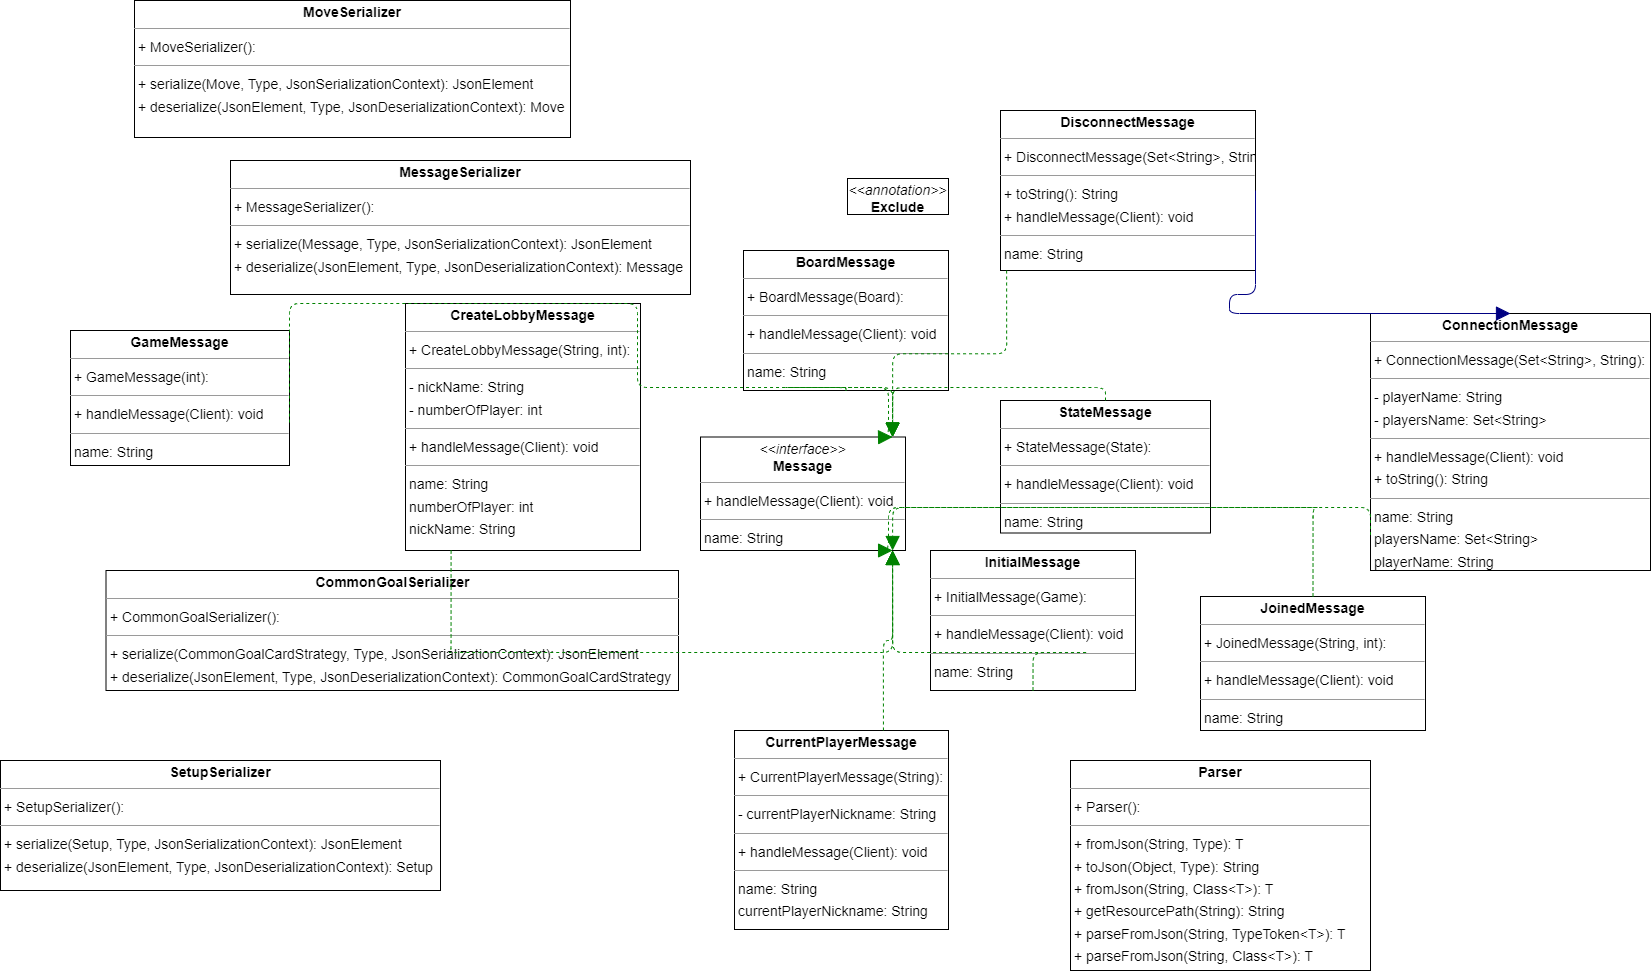

The diagram above was exported from draw.io. Its source (the exported page's mxGraphModel, read from the mxfile embedded in the PNG):
<mxGraphModel dx="2156" dy="1234" grid="1" gridSize="10" guides="1" tooltips="1" connect="1" arrows="1" fold="1" page="0" pageScale="1" pageWidth="827" pageHeight="1169" background="none" math="0" shadow="0">
  <root>
    <mxCell id="0" />
    <mxCell id="1" parent="0" />
    <mxCell id="node0" value="&lt;p style=&quot;margin:0px;margin-top:4px;text-align:center;&quot;&gt;&lt;b&gt;BoardMessage&lt;/b&gt;&lt;/p&gt;&lt;hr size=&quot;1&quot;/&gt;&lt;p style=&quot;margin:0 0 0 4px;line-height:1.6;&quot;&gt;+ BoardMessage(Board): &lt;/p&gt;&lt;hr size=&quot;1&quot;/&gt;&lt;p style=&quot;margin:0 0 0 4px;line-height:1.6;&quot;&gt;+ handleMessage(Client): void&lt;/p&gt;&lt;hr size=&quot;1&quot;/&gt;&lt;p style=&quot;margin:0 0 0 4px;line-height:1.6;&quot;&gt; name: String&lt;/p&gt;" style="verticalAlign=top;align=left;overflow=fill;fontSize=14;fontFamily=Helvetica;html=1;rounded=0;shadow=0;comic=0;labelBackgroundColor=none;strokeWidth=1;" parent="1" vertex="1">
      <mxGeometry x="553" y="210" width="205" height="140" as="geometry" />
    </mxCell>
    <mxCell id="node7" value="&lt;p style=&quot;margin:0px;margin-top:4px;text-align:center;&quot;&gt;&lt;b&gt;CommonGoalSerializer&lt;/b&gt;&lt;/p&gt;&lt;hr size=&quot;1&quot;/&gt;&lt;p style=&quot;margin:0 0 0 4px;line-height:1.6;&quot;&gt;+ CommonGoalSerializer(): &lt;/p&gt;&lt;hr size=&quot;1&quot;/&gt;&lt;p style=&quot;margin:0 0 0 4px;line-height:1.6;&quot;&gt;+ serialize(CommonGoalCardStrategy, Type, JsonSerializationContext): JsonElement&lt;br/&gt;+ deserialize(JsonElement, Type, JsonDeserializationContext): CommonGoalCardStrategy&lt;/p&gt;" style="verticalAlign=top;align=left;overflow=fill;fontSize=14;fontFamily=Helvetica;html=1;rounded=0;shadow=0;comic=0;labelBackgroundColor=none;strokeWidth=1;" parent="1" vertex="1">
      <mxGeometry x="-84.5" y="530" width="572.5" height="120" as="geometry" />
    </mxCell>
    <mxCell id="node5" value="&lt;p style=&quot;margin:0px;margin-top:4px;text-align:center;&quot;&gt;&lt;b&gt;ConnectionMessage&lt;/b&gt;&lt;/p&gt;&lt;hr size=&quot;1&quot;/&gt;&lt;p style=&quot;margin:0 0 0 4px;line-height:1.6;&quot;&gt;+ ConnectionMessage(Set&amp;lt;String&amp;gt;, String): &lt;/p&gt;&lt;hr size=&quot;1&quot;/&gt;&lt;p style=&quot;margin:0 0 0 4px;line-height:1.6;&quot;&gt;- playerName: String&lt;br/&gt;- playersName: Set&amp;lt;String&amp;gt;&lt;/p&gt;&lt;hr size=&quot;1&quot;/&gt;&lt;p style=&quot;margin:0 0 0 4px;line-height:1.6;&quot;&gt;+ handleMessage(Client): void&lt;br/&gt;+ toString(): String&lt;/p&gt;&lt;hr size=&quot;1&quot;/&gt;&lt;p style=&quot;margin:0 0 0 4px;line-height:1.6;&quot;&gt; name: String&lt;br/&gt; playersName: Set&amp;lt;String&amp;gt;&lt;br/&gt; playerName: String&lt;/p&gt;" style="verticalAlign=top;align=left;overflow=fill;fontSize=14;fontFamily=Helvetica;html=1;rounded=0;shadow=0;comic=0;labelBackgroundColor=none;strokeWidth=1;" parent="1" vertex="1">
      <mxGeometry x="1180" y="273" width="280" height="257" as="geometry" />
    </mxCell>
    <mxCell id="node2" value="&lt;p style=&quot;margin:0px;margin-top:4px;text-align:center;&quot;&gt;&lt;b&gt;CreateLobbyMessage&lt;/b&gt;&lt;/p&gt;&lt;hr size=&quot;1&quot;/&gt;&lt;p style=&quot;margin:0 0 0 4px;line-height:1.6;&quot;&gt;+ CreateLobbyMessage(String, int): &lt;/p&gt;&lt;hr size=&quot;1&quot;/&gt;&lt;p style=&quot;margin:0 0 0 4px;line-height:1.6;&quot;&gt;- nickName: String&lt;br/&gt;- numberOfPlayer: int&lt;/p&gt;&lt;hr size=&quot;1&quot;/&gt;&lt;p style=&quot;margin:0 0 0 4px;line-height:1.6;&quot;&gt;+ handleMessage(Client): void&lt;/p&gt;&lt;hr size=&quot;1&quot;/&gt;&lt;p style=&quot;margin:0 0 0 4px;line-height:1.6;&quot;&gt; name: String&lt;br/&gt; numberOfPlayer: int&lt;br/&gt; nickName: String&lt;/p&gt;" style="verticalAlign=top;align=left;overflow=fill;fontSize=14;fontFamily=Helvetica;html=1;rounded=0;shadow=0;comic=0;labelBackgroundColor=none;strokeWidth=1;" parent="1" vertex="1">
      <mxGeometry x="215" y="263" width="235" height="247" as="geometry" />
    </mxCell>
    <mxCell id="node3" value="&lt;p style=&quot;margin:0px;margin-top:4px;text-align:center;&quot;&gt;&lt;b&gt;CurrentPlayerMessage&lt;/b&gt;&lt;/p&gt;&lt;hr size=&quot;1&quot;/&gt;&lt;p style=&quot;margin:0 0 0 4px;line-height:1.6;&quot;&gt;+ CurrentPlayerMessage(String): &lt;/p&gt;&lt;hr size=&quot;1&quot;/&gt;&lt;p style=&quot;margin:0 0 0 4px;line-height:1.6;&quot;&gt;- currentPlayerNickname: String&lt;/p&gt;&lt;hr size=&quot;1&quot;/&gt;&lt;p style=&quot;margin:0 0 0 4px;line-height:1.6;&quot;&gt;+ handleMessage(Client): void&lt;/p&gt;&lt;hr size=&quot;1&quot;/&gt;&lt;p style=&quot;margin:0 0 0 4px;line-height:1.6;&quot;&gt; name: String&lt;br/&gt; currentPlayerNickname: String&lt;/p&gt;" style="verticalAlign=top;align=left;overflow=fill;fontSize=14;fontFamily=Helvetica;html=1;rounded=0;shadow=0;comic=0;labelBackgroundColor=none;strokeWidth=1;" parent="1" vertex="1">
      <mxGeometry x="544" y="690" width="214" height="199" as="geometry" />
    </mxCell>
    <mxCell id="node15" value="&lt;p style=&quot;margin:0px;margin-top:4px;text-align:center;&quot;&gt;&lt;b&gt;DisconnectMessage&lt;/b&gt;&lt;/p&gt;&lt;hr size=&quot;1&quot;/&gt;&lt;p style=&quot;margin:0 0 0 4px;line-height:1.6;&quot;&gt;+ DisconnectMessage(Set&amp;lt;String&amp;gt;, String): &lt;/p&gt;&lt;hr size=&quot;1&quot;/&gt;&lt;p style=&quot;margin:0 0 0 4px;line-height:1.6;&quot;&gt;+ toString(): String&lt;br/&gt;+ handleMessage(Client): void&lt;/p&gt;&lt;hr size=&quot;1&quot;/&gt;&lt;p style=&quot;margin:0 0 0 4px;line-height:1.6;&quot;&gt; name: String&lt;/p&gt;" style="verticalAlign=top;align=left;overflow=fill;fontSize=14;fontFamily=Helvetica;html=1;rounded=0;shadow=0;comic=0;labelBackgroundColor=none;strokeWidth=1;" parent="1" vertex="1">
      <mxGeometry x="810" y="70" width="255" height="160" as="geometry" />
    </mxCell>
    <mxCell id="node9" value="&lt;p style=&quot;margin:0px;margin-top:4px;text-align:center;&quot;&gt;&lt;i&gt;&amp;lt;&amp;lt;annotation&amp;gt;&amp;gt;&lt;/i&gt;&lt;br/&gt;&lt;b&gt;Exclude&lt;/b&gt;&lt;/p&gt;&lt;hr size=&quot;1&quot;/&gt;" style="verticalAlign=top;align=left;overflow=fill;fontSize=14;fontFamily=Helvetica;html=1;rounded=0;shadow=0;comic=0;labelBackgroundColor=none;strokeWidth=1;" parent="1" vertex="1">
      <mxGeometry x="657" y="138" width="101" height="36" as="geometry" />
    </mxCell>
    <mxCell id="node1" value="&lt;p style=&quot;margin:0px;margin-top:4px;text-align:center;&quot;&gt;&lt;b&gt;GameMessage&lt;/b&gt;&lt;/p&gt;&lt;hr size=&quot;1&quot;/&gt;&lt;p style=&quot;margin:0 0 0 4px;line-height:1.6;&quot;&gt;+ GameMessage(int): &lt;/p&gt;&lt;hr size=&quot;1&quot;/&gt;&lt;p style=&quot;margin:0 0 0 4px;line-height:1.6;&quot;&gt;+ handleMessage(Client): void&lt;/p&gt;&lt;hr size=&quot;1&quot;/&gt;&lt;p style=&quot;margin:0 0 0 4px;line-height:1.6;&quot;&gt; name: String&lt;/p&gt;" style="verticalAlign=top;align=left;overflow=fill;fontSize=14;fontFamily=Helvetica;html=1;rounded=0;shadow=0;comic=0;labelBackgroundColor=none;strokeWidth=1;" parent="1" vertex="1">
      <mxGeometry x="-120" y="290" width="219" height="135" as="geometry" />
    </mxCell>
    <mxCell id="node6" value="&lt;p style=&quot;margin:0px;margin-top:4px;text-align:center;&quot;&gt;&lt;b&gt;InitialMessage&lt;/b&gt;&lt;/p&gt;&lt;hr size=&quot;1&quot;/&gt;&lt;p style=&quot;margin:0 0 0 4px;line-height:1.6;&quot;&gt;+ InitialMessage(Game): &lt;/p&gt;&lt;hr size=&quot;1&quot;/&gt;&lt;p style=&quot;margin:0 0 0 4px;line-height:1.6;&quot;&gt;+ handleMessage(Client): void&lt;/p&gt;&lt;hr size=&quot;1&quot;/&gt;&lt;p style=&quot;margin:0 0 0 4px;line-height:1.6;&quot;&gt; name: String&lt;/p&gt;" style="verticalAlign=top;align=left;overflow=fill;fontSize=14;fontFamily=Helvetica;html=1;rounded=0;shadow=0;comic=0;labelBackgroundColor=none;strokeWidth=1;" parent="1" vertex="1">
      <mxGeometry x="740" y="510" width="205" height="140" as="geometry" />
    </mxCell>
    <mxCell id="node4" value="&lt;p style=&quot;margin:0px;margin-top:4px;text-align:center;&quot;&gt;&lt;b&gt;JoinedMessage&lt;/b&gt;&lt;/p&gt;&lt;hr size=&quot;1&quot;/&gt;&lt;p style=&quot;margin:0 0 0 4px;line-height:1.6;&quot;&gt;+ JoinedMessage(String, int): &lt;/p&gt;&lt;hr size=&quot;1&quot;/&gt;&lt;p style=&quot;margin:0 0 0 4px;line-height:1.6;&quot;&gt;+ handleMessage(Client): void&lt;/p&gt;&lt;hr size=&quot;1&quot;/&gt;&lt;p style=&quot;margin:0 0 0 4px;line-height:1.6;&quot;&gt; name: String&lt;/p&gt;" style="verticalAlign=top;align=left;overflow=fill;fontSize=14;fontFamily=Helvetica;html=1;rounded=0;shadow=0;comic=0;labelBackgroundColor=none;strokeWidth=1;" parent="1" vertex="1">
      <mxGeometry x="1010" y="556" width="225" height="134" as="geometry" />
    </mxCell>
    <mxCell id="node13" value="&lt;p style=&quot;margin:0px;margin-top:4px;text-align:center;&quot;&gt;&lt;i&gt;&amp;lt;&amp;lt;interface&amp;gt;&amp;gt;&lt;/i&gt;&lt;br/&gt;&lt;b&gt;Message&lt;/b&gt;&lt;/p&gt;&lt;hr size=&quot;1&quot;/&gt;&lt;p style=&quot;margin:0 0 0 4px;line-height:1.6;&quot;&gt;+ handleMessage(Client): void&lt;/p&gt;&lt;hr size=&quot;1&quot;/&gt;&lt;p style=&quot;margin:0 0 0 4px;line-height:1.6;&quot;&gt; name: String&lt;/p&gt;" style="verticalAlign=top;align=left;overflow=fill;fontSize=14;fontFamily=Helvetica;html=1;rounded=0;shadow=0;comic=0;labelBackgroundColor=none;strokeWidth=1;" parent="1" vertex="1">
      <mxGeometry x="510" y="396.5" width="205" height="113.5" as="geometry" />
    </mxCell>
    <mxCell id="node12" value="&lt;p style=&quot;margin:0px;margin-top:4px;text-align:center;&quot;&gt;&lt;b&gt;MessageSerializer&lt;/b&gt;&lt;/p&gt;&lt;hr size=&quot;1&quot;/&gt;&lt;p style=&quot;margin:0 0 0 4px;line-height:1.6;&quot;&gt;+ MessageSerializer(): &lt;/p&gt;&lt;hr size=&quot;1&quot;/&gt;&lt;p style=&quot;margin:0 0 0 4px;line-height:1.6;&quot;&gt;+ serialize(Message, Type, JsonSerializationContext): JsonElement&lt;br/&gt;+ deserialize(JsonElement, Type, JsonDeserializationContext): Message&lt;/p&gt;" style="verticalAlign=top;align=left;overflow=fill;fontSize=14;fontFamily=Helvetica;html=1;rounded=0;shadow=0;comic=0;labelBackgroundColor=none;strokeWidth=1;" parent="1" vertex="1">
      <mxGeometry x="40" y="120" width="460" height="134" as="geometry" />
    </mxCell>
    <mxCell id="node14" value="&lt;p style=&quot;margin:0px;margin-top:4px;text-align:center;&quot;&gt;&lt;b&gt;MoveSerializer&lt;/b&gt;&lt;/p&gt;&lt;hr size=&quot;1&quot;/&gt;&lt;p style=&quot;margin:0 0 0 4px;line-height:1.6;&quot;&gt;+ MoveSerializer(): &lt;/p&gt;&lt;hr size=&quot;1&quot;/&gt;&lt;p style=&quot;margin:0 0 0 4px;line-height:1.6;&quot;&gt;+ serialize(Move, Type, JsonSerializationContext): JsonElement&lt;br/&gt;+ deserialize(JsonElement, Type, JsonDeserializationContext): Move&lt;/p&gt;" style="verticalAlign=top;align=left;overflow=fill;fontSize=14;fontFamily=Helvetica;html=1;rounded=0;shadow=0;comic=0;labelBackgroundColor=none;strokeWidth=1;" parent="1" vertex="1">
      <mxGeometry x="-56" y="-40" width="436" height="137" as="geometry" />
    </mxCell>
    <mxCell id="node11" value="&lt;p style=&quot;margin:0px;margin-top:4px;text-align:center;&quot;&gt;&lt;b&gt;Parser&lt;/b&gt;&lt;/p&gt;&lt;hr size=&quot;1&quot;/&gt;&lt;p style=&quot;margin:0 0 0 4px;line-height:1.6;&quot;&gt;+ Parser(): &lt;/p&gt;&lt;hr size=&quot;1&quot;/&gt;&lt;p style=&quot;margin:0 0 0 4px;line-height:1.6;&quot;&gt;+ fromJson(String, Type): T&lt;br/&gt;+ toJson(Object, Type): String&lt;br/&gt;+ fromJson(String, Class&amp;lt;T&amp;gt;): T&lt;br/&gt;+ getResourcePath(String): String&lt;br/&gt;+ parseFromJson(String, TypeToken&amp;lt;T&amp;gt;): T&lt;br/&gt;+ parseFromJson(String, Class&amp;lt;T&amp;gt;): T&lt;/p&gt;" style="verticalAlign=top;align=left;overflow=fill;fontSize=14;fontFamily=Helvetica;html=1;rounded=0;shadow=0;comic=0;labelBackgroundColor=none;strokeWidth=1;" parent="1" vertex="1">
      <mxGeometry x="880" y="720" width="300" height="210" as="geometry" />
    </mxCell>
    <mxCell id="node8" value="&lt;p style=&quot;margin:0px;margin-top:4px;text-align:center;&quot;&gt;&lt;b&gt;SetupSerializer&lt;/b&gt;&lt;/p&gt;&lt;hr size=&quot;1&quot;/&gt;&lt;p style=&quot;margin:0 0 0 4px;line-height:1.6;&quot;&gt;+ SetupSerializer(): &lt;/p&gt;&lt;hr size=&quot;1&quot;/&gt;&lt;p style=&quot;margin:0 0 0 4px;line-height:1.6;&quot;&gt;+ serialize(Setup, Type, JsonSerializationContext): JsonElement&lt;br/&gt;+ deserialize(JsonElement, Type, JsonDeserializationContext): Setup&lt;/p&gt;" style="verticalAlign=top;align=left;overflow=fill;fontSize=14;fontFamily=Helvetica;html=1;rounded=0;shadow=0;comic=0;labelBackgroundColor=none;strokeWidth=1;" parent="1" vertex="1">
      <mxGeometry x="-190" y="720" width="440" height="130" as="geometry" />
    </mxCell>
    <mxCell id="node10" value="&lt;p style=&quot;margin:0px;margin-top:4px;text-align:center;&quot;&gt;&lt;b&gt;StateMessage&lt;/b&gt;&lt;/p&gt;&lt;hr size=&quot;1&quot;/&gt;&lt;p style=&quot;margin:0 0 0 4px;line-height:1.6;&quot;&gt;+ StateMessage(State): &lt;/p&gt;&lt;hr size=&quot;1&quot;/&gt;&lt;p style=&quot;margin:0 0 0 4px;line-height:1.6;&quot;&gt;+ handleMessage(Client): void&lt;/p&gt;&lt;hr size=&quot;1&quot;/&gt;&lt;p style=&quot;margin:0 0 0 4px;line-height:1.6;&quot;&gt; name: String&lt;/p&gt;" style="verticalAlign=top;align=left;overflow=fill;fontSize=14;fontFamily=Helvetica;html=1;rounded=0;shadow=0;comic=0;labelBackgroundColor=none;strokeWidth=1;" parent="1" vertex="1">
      <mxGeometry x="810" y="360" width="210" height="132.5" as="geometry" />
    </mxCell>
    <mxCell id="edge5" value="" style="html=1;rounded=1;edgeStyle=orthogonalEdgeStyle;dashed=1;startArrow=none;endArrow=block;endSize=12;strokeColor=#008200;exitX=0.500;exitY=1.000;exitDx=0;exitDy=0;entryX=0.937;entryY=0.000;entryDx=0;entryDy=0;" parent="1" source="node0" target="node13" edge="1">
      <mxGeometry width="50" height="50" relative="1" as="geometry">
        <Array as="points">
          <mxPoint x="590" y="347" />
          <mxPoint x="698" y="347" />
        </Array>
      </mxGeometry>
    </mxCell>
    <mxCell id="edge8" value="" style="html=1;rounded=1;edgeStyle=orthogonalEdgeStyle;dashed=1;startArrow=none;endArrow=block;endSize=12;strokeColor=#008200;exitX=0.000;exitY=0.862;exitDx=0;exitDy=0;entryX=0.937;entryY=1.000;entryDx=0;entryDy=0;" parent="1" source="node5" target="node13" edge="1">
      <mxGeometry width="50" height="50" relative="1" as="geometry">
        <Array as="points">
          <mxPoint x="698" y="467" />
        </Array>
      </mxGeometry>
    </mxCell>
    <mxCell id="edge0" value="" style="html=1;rounded=1;edgeStyle=orthogonalEdgeStyle;dashed=1;startArrow=none;endArrow=block;endSize=12;strokeColor=#008200;exitX=0.194;exitY=1.000;exitDx=0;exitDy=0;entryX=0.937;entryY=1.000;entryDx=0;entryDy=0;" parent="1" source="node2" target="node13" edge="1">
      <mxGeometry width="50" height="50" relative="1" as="geometry">
        <Array as="points">
          <mxPoint x="258" y="612" />
          <mxPoint x="698" y="612" />
        </Array>
      </mxGeometry>
    </mxCell>
    <mxCell id="edge9" value="" style="html=1;rounded=1;edgeStyle=orthogonalEdgeStyle;dashed=1;startArrow=none;endArrow=block;endSize=12;strokeColor=#008200;exitX=0.696;exitY=0.000;exitDx=0;exitDy=0;entryX=0.937;entryY=1.000;entryDx=0;entryDy=0;" parent="1" source="node3" target="node13" edge="1">
      <mxGeometry width="50" height="50" relative="1" as="geometry">
        <Array as="points" />
      </mxGeometry>
    </mxCell>
    <mxCell id="edge7" value="" style="html=1;rounded=1;edgeStyle=orthogonalEdgeStyle;dashed=0;startArrow=none;endArrow=block;endSize=12;strokeColor=#000082;exitX=1.000;exitY=0.500;exitDx=0;exitDy=0;entryX=0.500;entryY=0.000;entryDx=0;entryDy=0;" parent="1" source="node15" target="node5" edge="1">
      <mxGeometry width="50" height="50" relative="1" as="geometry">
        <Array as="points">
          <mxPoint x="1039" y="254" />
        </Array>
      </mxGeometry>
    </mxCell>
    <mxCell id="edge4" value="" style="html=1;rounded=1;edgeStyle=orthogonalEdgeStyle;dashed=1;startArrow=none;endArrow=block;endSize=12;strokeColor=#008200;exitX=0.024;exitY=1.000;exitDx=0;exitDy=0;entryX=0.937;entryY=0.000;entryDx=0;entryDy=0;" parent="1" source="node15" target="node13" edge="1">
      <mxGeometry width="50" height="50" relative="1" as="geometry">
        <Array as="points" />
      </mxGeometry>
    </mxCell>
    <mxCell id="edge3" value="" style="html=1;rounded=1;edgeStyle=orthogonalEdgeStyle;dashed=1;startArrow=none;endArrow=block;endSize=12;strokeColor=#008200;exitX=1.000;exitY=0.682;exitDx=0;exitDy=0;entryX=0.937;entryY=0.000;entryDx=0;entryDy=0;" parent="1" source="node1" target="node13" edge="1">
      <mxGeometry width="50" height="50" relative="1" as="geometry">
        <Array as="points">
          <mxPoint x="447" y="263" />
          <mxPoint x="447" y="347" />
          <mxPoint x="698" y="347" />
        </Array>
      </mxGeometry>
    </mxCell>
    <mxCell id="edge6" value="" style="html=1;rounded=1;edgeStyle=orthogonalEdgeStyle;dashed=1;startArrow=none;endArrow=block;endSize=12;strokeColor=#008200;exitX=0.500;exitY=1.000;exitDx=0;exitDy=0;entryX=0.937;entryY=1.000;entryDx=0;entryDy=0;" parent="1" source="node6" target="node13" edge="1">
      <mxGeometry width="50" height="50" relative="1" as="geometry">
        <Array as="points">
          <mxPoint x="902" y="612" />
          <mxPoint x="698" y="612" />
        </Array>
      </mxGeometry>
    </mxCell>
    <mxCell id="edge2" value="" style="html=1;rounded=1;edgeStyle=orthogonalEdgeStyle;dashed=1;startArrow=none;endArrow=block;endSize=12;strokeColor=#008200;exitX=0.500;exitY=0.000;exitDx=0;exitDy=0;entryX=0.937;entryY=1.000;entryDx=0;entryDy=0;" parent="1" source="node4" target="node13" edge="1">
      <mxGeometry width="50" height="50" relative="1" as="geometry">
        <Array as="points">
          <mxPoint x="1128" y="467" />
          <mxPoint x="698" y="467" />
        </Array>
      </mxGeometry>
    </mxCell>
    <mxCell id="edge1" value="" style="html=1;rounded=1;edgeStyle=orthogonalEdgeStyle;dashed=1;startArrow=none;endArrow=block;endSize=12;strokeColor=#008200;exitX=0.500;exitY=0.000;exitDx=0;exitDy=0;entryX=0.937;entryY=0.000;entryDx=0;entryDy=0;" parent="1" source="node10" target="node13" edge="1">
      <mxGeometry width="50" height="50" relative="1" as="geometry">
        <Array as="points">
          <mxPoint x="805" y="347" />
          <mxPoint x="698" y="347" />
        </Array>
      </mxGeometry>
    </mxCell>
  </root>
</mxGraphModel>